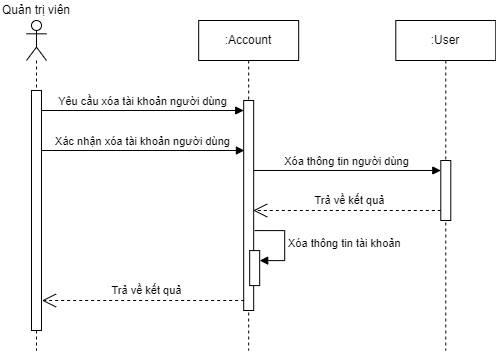

The diagram above was exported from draw.io. Its source (the exported page's mxGraphModel, read from the mxfile embedded in the PNG):
<mxGraphModel dx="975" dy="1728" grid="1" gridSize="10" guides="1" tooltips="1" connect="1" arrows="1" fold="1" page="1" pageScale="1" pageWidth="827" pageHeight="1169" math="0" shadow="0">
  <root>
    <mxCell id="0" />
    <mxCell id="1" parent="0" />
    <mxCell id="u7co-7PWKP0Ayjb-ECew-1" value="Yêu cầu xóa tài khoản người dùng" style="html=1;verticalAlign=bottom;endArrow=block;curved=0;rounded=0;" edge="1" parent="1" target="u7co-7PWKP0Ayjb-ECew-6">
      <mxGeometry width="80" relative="1" as="geometry">
        <mxPoint x="70.9899999999999" y="-420" as="sourcePoint" />
        <mxPoint x="235.9899999999999" y="-420" as="targetPoint" />
      </mxGeometry>
    </mxCell>
    <mxCell id="u7co-7PWKP0Ayjb-ECew-2" value="&lt;div&gt;&lt;br&gt;&lt;/div&gt;" style="shape=umlLifeline;perimeter=lifelinePerimeter;whiteSpace=wrap;html=1;container=1;dropTarget=0;collapsible=0;recursiveResize=0;outlineConnect=0;portConstraint=eastwest;newEdgeStyle={&quot;curved&quot;:0,&quot;rounded&quot;:0};participant=umlActor;" vertex="1" parent="1">
      <mxGeometry x="55.99" y="-510" width="20" height="330" as="geometry" />
    </mxCell>
    <mxCell id="u7co-7PWKP0Ayjb-ECew-3" value="" style="html=1;points=[[0,0,0,0,5],[0,1,0,0,-5],[1,0,0,0,5],[1,1,0,0,-5]];perimeter=orthogonalPerimeter;outlineConnect=0;targetShapes=umlLifeline;portConstraint=eastwest;newEdgeStyle={&quot;curved&quot;:0,&quot;rounded&quot;:0};" vertex="1" parent="u7co-7PWKP0Ayjb-ECew-2">
      <mxGeometry x="5" y="70" width="10" height="240" as="geometry" />
    </mxCell>
    <mxCell id="u7co-7PWKP0Ayjb-ECew-4" value="Quản trị viên" style="text;html=1;strokeColor=none;fillColor=none;align=center;verticalAlign=middle;whiteSpace=wrap;rounded=0;" vertex="1" parent="1">
      <mxGeometry x="29.999999999999886" y="-530" width="71.98" height="20" as="geometry" />
    </mxCell>
    <mxCell id="u7co-7PWKP0Ayjb-ECew-5" value=":Account" style="shape=umlLifeline;perimeter=lifelinePerimeter;whiteSpace=wrap;html=1;container=1;dropTarget=0;collapsible=0;recursiveResize=0;outlineConnect=0;portConstraint=eastwest;newEdgeStyle={&quot;curved&quot;:0,&quot;rounded&quot;:0};" vertex="1" parent="1">
      <mxGeometry x="228.18" y="-510" width="100" height="330" as="geometry" />
    </mxCell>
    <mxCell id="u7co-7PWKP0Ayjb-ECew-6" value="" style="html=1;points=[[0,0,0,0,5],[0,1,0,0,-5],[1,0,0,0,5],[1,1,0,0,-5]];perimeter=orthogonalPerimeter;outlineConnect=0;targetShapes=umlLifeline;portConstraint=eastwest;newEdgeStyle={&quot;curved&quot;:0,&quot;rounded&quot;:0};" vertex="1" parent="u7co-7PWKP0Ayjb-ECew-5">
      <mxGeometry x="45" y="80" width="10" height="210" as="geometry" />
    </mxCell>
    <mxCell id="u7co-7PWKP0Ayjb-ECew-7" value="" style="html=1;points=[[0,0,0,0,5],[0,1,0,0,-5],[1,0,0,0,5],[1,1,0,0,-5]];perimeter=orthogonalPerimeter;outlineConnect=0;targetShapes=umlLifeline;portConstraint=eastwest;newEdgeStyle={&quot;curved&quot;:0,&quot;rounded&quot;:0};" vertex="1" parent="u7co-7PWKP0Ayjb-ECew-5">
      <mxGeometry x="51.00000000000004" y="230.08999999999997" width="10" height="35" as="geometry" />
    </mxCell>
    <mxCell id="u7co-7PWKP0Ayjb-ECew-8" value="Xóa thông tin tài khoản" style="html=1;align=left;spacingLeft=2;endArrow=block;rounded=0;edgeStyle=orthogonalEdgeStyle;curved=0;rounded=0;" edge="1" parent="u7co-7PWKP0Ayjb-ECew-5" target="u7co-7PWKP0Ayjb-ECew-7">
      <mxGeometry relative="1" as="geometry">
        <mxPoint x="56.00000000000004" y="210.08999999999997" as="sourcePoint" />
        <Array as="points">
          <mxPoint x="86.00000000000004" y="240.08999999999997" />
        </Array>
      </mxGeometry>
    </mxCell>
    <mxCell id="u7co-7PWKP0Ayjb-ECew-9" value="Trả về kết quả" style="endArrow=open;endSize=12;dashed=1;html=1;rounded=0;" edge="1" parent="1">
      <mxGeometry x="-0.0303" y="-10" width="160" relative="1" as="geometry">
        <mxPoint x="273.67999999999995" y="-230" as="sourcePoint" />
        <mxPoint x="71.48999999999991" y="-230" as="targetPoint" />
        <mxPoint as="offset" />
      </mxGeometry>
    </mxCell>
    <mxCell id="u7co-7PWKP0Ayjb-ECew-10" value=":User" style="shape=umlLifeline;perimeter=lifelinePerimeter;whiteSpace=wrap;html=1;container=1;dropTarget=0;collapsible=0;recursiveResize=0;outlineConnect=0;portConstraint=eastwest;newEdgeStyle={&quot;curved&quot;:0,&quot;rounded&quot;:0};" vertex="1" parent="1">
      <mxGeometry x="425.29" y="-510" width="100" height="330" as="geometry" />
    </mxCell>
    <mxCell id="u7co-7PWKP0Ayjb-ECew-11" value="" style="html=1;points=[[0,0,0,0,5],[0,1,0,0,-5],[1,0,0,0,5],[1,1,0,0,-5]];perimeter=orthogonalPerimeter;outlineConnect=0;targetShapes=umlLifeline;portConstraint=eastwest;newEdgeStyle={&quot;curved&quot;:0,&quot;rounded&quot;:0};" vertex="1" parent="u7co-7PWKP0Ayjb-ECew-10">
      <mxGeometry x="45" y="140" width="10" height="60" as="geometry" />
    </mxCell>
    <mxCell id="u7co-7PWKP0Ayjb-ECew-12" value="Xóa thông tin người dùng" style="html=1;verticalAlign=bottom;endArrow=block;curved=0;rounded=0;" edge="1" parent="1">
      <mxGeometry width="80" relative="1" as="geometry">
        <mxPoint x="283.4899999999999" y="-360" as="sourcePoint" />
        <mxPoint x="470.28999999999996" y="-359.9999999999998" as="targetPoint" />
      </mxGeometry>
    </mxCell>
    <mxCell id="u7co-7PWKP0Ayjb-ECew-13" value="Trả về kết quả" style="endArrow=open;endSize=12;dashed=1;html=1;rounded=0;" edge="1" parent="1">
      <mxGeometry x="-0.0303" y="-10" width="160" relative="1" as="geometry">
        <mxPoint x="470.28999999999996" y="-319.9999999999998" as="sourcePoint" />
        <mxPoint x="282.67999999999995" y="-320" as="targetPoint" />
        <mxPoint as="offset" />
      </mxGeometry>
    </mxCell>
    <mxCell id="u7co-7PWKP0Ayjb-ECew-14" value="Xác nhận xóa tài khoản người dùng" style="html=1;verticalAlign=bottom;endArrow=block;curved=0;rounded=0;" edge="1" parent="1">
      <mxGeometry width="80" relative="1" as="geometry">
        <mxPoint x="71.48999999999991" y="-380" as="sourcePoint" />
        <mxPoint x="273.92999999999995" y="-380" as="targetPoint" />
      </mxGeometry>
    </mxCell>
  </root>
</mxGraphModel>